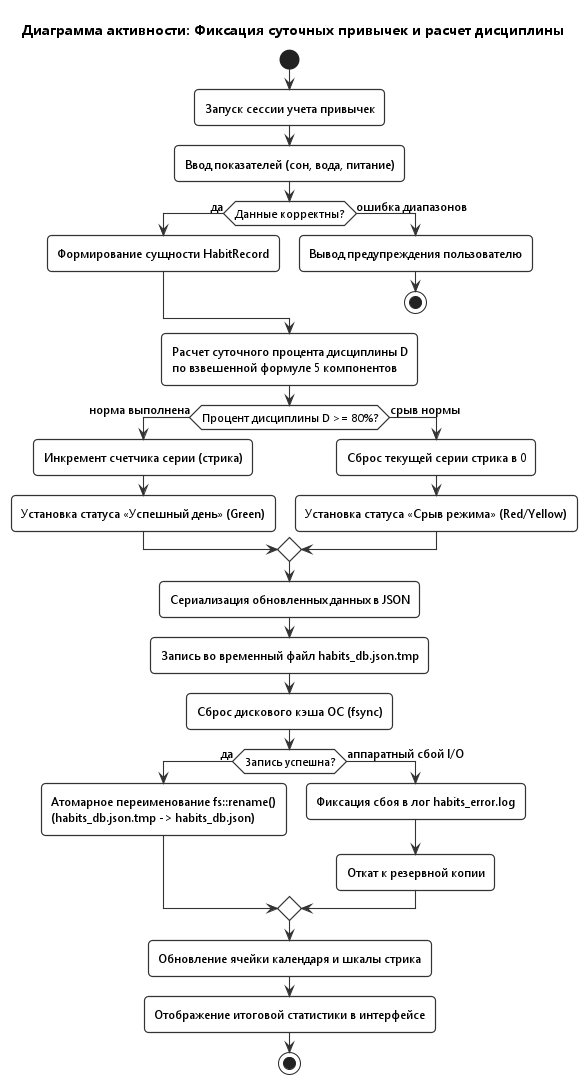

The diagram above was rendered by PlantUML. Its source (embedded in the PNG):
@startuml
skinparam defaultFontName "Segoe UI"
skinparam defaultFontSize 12
skinparam roundcorner 8
skinparam shadowing false

skinparam activity {
    BackgroundColor white
    BorderColor #333333
    BorderThickness 1.2
    FontColor black
    FontSize 12
    ArrowColor #333333
    ArrowThickness 1.1
}

skinparam activityDiamond {
    BackgroundColor white
    BorderColor #333333
    FontColor black
    FontSize 11
}

title Диаграмма активности: Фиксация суточных привычек и расчет дисциплины

start

:Запуск сессии учета привычек;
:Ввод показателей (сон, вода, питание);

if (Данные корректны?) then (да)
    :Формирование сущности HabitRecord;
else (ошибка диапазонов)
    :Вывод предупреждения пользователю;
    stop
endif

:Расчет суточного процента дисциплины D\nпо взвешенной формуле 5 компонентов;

if (Процент дисциплины D >= 80%?) then (норма выполнена)
    :Инкремент счетчика серии (стрика);
    :Установка статуса «Успешный день» (Green);
else (срыв нормы)
    :Сброс текущей серии стрика в 0;
    :Установка статуса «Срыв режима» (Red/Yellow);
endif

:Сериализация обновленных данных в JSON;
:Запись во временный файл habits_db.json.tmp;
:Сброс дискового кэша ОС (fsync);

if (Запись успешна?) then (да)
    :Атомарное переименование fs::rename()\n(habits_db.json.tmp -> habits_db.json);
else (аппаратный сбой I/O)
    :Фиксация сбоя в лог habits_error.log;
    :Откат к резервной копии;
endif

:Обновление ячейки календаря и шкалы стрика;
:Отображение итоговой статистики в интерфейсе;

stop
@enduml